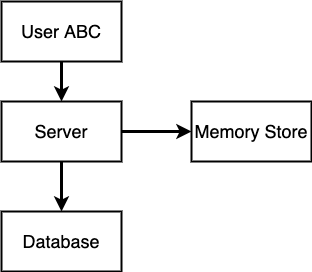

The diagram above was exported from draw.io. Its source (the exported page's mxGraphModel, read from the mxfile embedded in the PNG):
<mxGraphModel dx="2066" dy="1186" grid="1" gridSize="10" guides="1" tooltips="1" connect="1" arrows="1" fold="1" page="1" pageScale="1" pageWidth="1100" pageHeight="850" background="#ffffff" math="0" shadow="0">
  <root>
    <mxCell id="0" />
    <mxCell id="1" parent="0" />
    <mxCell id="5" style="edgeStyle=orthogonalEdgeStyle;rounded=0;html=1;exitX=1;exitY=0.5;startArrow=none;startFill=0;endArrow=classic;endFill=1;jettySize=auto;orthogonalLoop=1;strokeColor=#000000;strokeWidth=3;fontSize=18;fontColor=#000000;" parent="1" source="2" target="4" edge="1">
      <mxGeometry relative="1" as="geometry" />
    </mxCell>
    <mxCell id="6" style="edgeStyle=orthogonalEdgeStyle;rounded=0;html=1;exitX=0.5;exitY=1;startArrow=none;startFill=0;endArrow=classic;endFill=1;jettySize=auto;orthogonalLoop=1;strokeColor=#000000;strokeWidth=3;fontSize=18;fontColor=#000000;" parent="1" source="2" target="3" edge="1">
      <mxGeometry relative="1" as="geometry" />
    </mxCell>
    <mxCell id="2" value="Server" style="rounded=0;whiteSpace=wrap;html=1;shadow=0;labelBackgroundColor=none;strokeColor=#000000;strokeWidth=2;fillColor=#FFFFFF;fontSize=18;fontColor=#000000;align=center;" parent="1" vertex="1">
      <mxGeometry x="330" y="230" width="120" height="60" as="geometry" />
    </mxCell>
    <mxCell id="3" value="Database" style="rounded=0;whiteSpace=wrap;html=1;shadow=0;labelBackgroundColor=none;strokeColor=#000000;strokeWidth=2;fillColor=#FFFFFF;fontSize=18;fontColor=#000000;align=center;" parent="1" vertex="1">
      <mxGeometry x="330" y="340" width="120" height="60" as="geometry" />
    </mxCell>
    <mxCell id="4" value="Memory Store" style="rounded=0;whiteSpace=wrap;html=1;shadow=0;labelBackgroundColor=none;strokeColor=#000000;strokeWidth=2;fillColor=#FFFFFF;fontSize=18;fontColor=#000000;align=center;" parent="1" vertex="1">
      <mxGeometry x="520" y="230" width="120" height="60" as="geometry" />
    </mxCell>
    <mxCell id="8" style="edgeStyle=orthogonalEdgeStyle;rounded=0;html=1;exitX=0.5;exitY=1;startArrow=none;startFill=0;endArrow=classic;endFill=1;jettySize=auto;orthogonalLoop=1;strokeColor=#000000;strokeWidth=3;fontSize=18;fontColor=#000000;" parent="1" source="7" target="2" edge="1">
      <mxGeometry relative="1" as="geometry" />
    </mxCell>
    <mxCell id="7" value="User ABC" style="rounded=0;whiteSpace=wrap;html=1;shadow=0;labelBackgroundColor=none;strokeColor=#000000;strokeWidth=2;fillColor=#FFFFFF;fontSize=18;fontColor=#000000;align=center;" parent="1" vertex="1">
      <mxGeometry x="330" y="130" width="120" height="60" as="geometry" />
    </mxCell>
  </root>
</mxGraphModel>